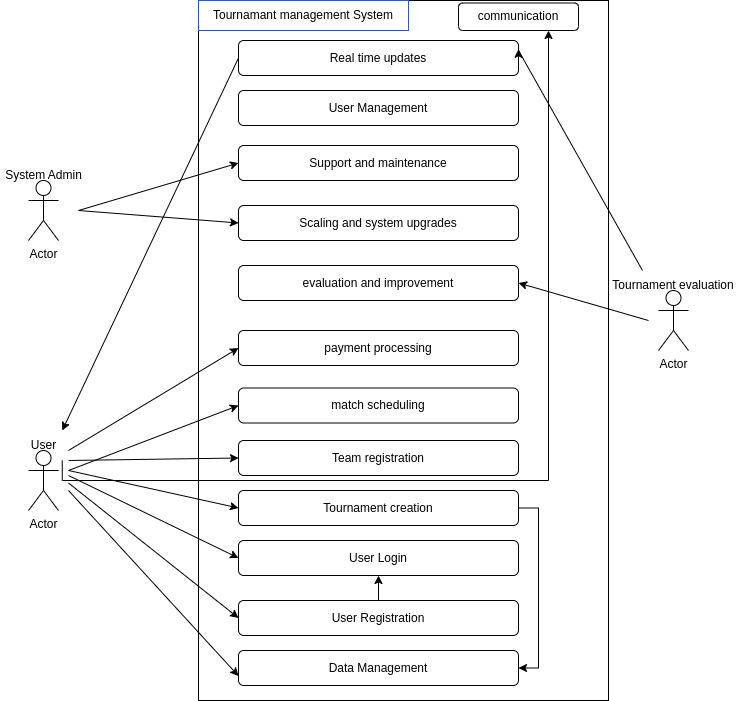

The diagram above was exported from draw.io. Its source (the exported page's mxGraphModel, read from the mxfile embedded in the PNG):
<mxGraphModel dx="1434" dy="713" grid="1" gridSize="10" guides="1" tooltips="1" connect="1" arrows="1" fold="1" page="1" pageScale="1" pageWidth="827" pageHeight="1169" math="0" shadow="0">
  <root>
    <mxCell id="0" />
    <mxCell id="1" parent="0" />
    <mxCell id="d5l_B6ZjfewMHQgi6FsW-2" value="" style="rounded=0;whiteSpace=wrap;html=1;" parent="1" vertex="1">
      <mxGeometry x="220" y="10" width="410" height="700" as="geometry" />
    </mxCell>
    <mxCell id="d5l_B6ZjfewMHQgi6FsW-4" value="Tournamant management System" style="text;html=1;strokeColor=#1755FF;fillColor=none;align=center;verticalAlign=middle;whiteSpace=wrap;rounded=0;" parent="1" vertex="1">
      <mxGeometry x="220" y="10" width="210" height="30" as="geometry" />
    </mxCell>
    <mxCell id="d5l_B6ZjfewMHQgi6FsW-5" value="Actor" style="shape=umlActor;verticalLabelPosition=bottom;verticalAlign=top;html=1;outlineConnect=0;" parent="1" vertex="1">
      <mxGeometry x="50" y="190" width="30" height="60" as="geometry" />
    </mxCell>
    <mxCell id="d5l_B6ZjfewMHQgi6FsW-6" value="Actor" style="shape=umlActor;verticalLabelPosition=bottom;verticalAlign=top;html=1;outlineConnect=0;" parent="1" vertex="1">
      <mxGeometry x="50" y="460" width="30" height="60" as="geometry" />
    </mxCell>
    <mxCell id="d5l_B6ZjfewMHQgi6FsW-7" value="Actor" style="shape=umlActor;verticalLabelPosition=bottom;verticalAlign=top;html=1;outlineConnect=0;" parent="1" vertex="1">
      <mxGeometry x="680" y="300" width="30" height="60" as="geometry" />
    </mxCell>
    <mxCell id="d5l_B6ZjfewMHQgi6FsW-8" value="System Admin" style="text;html=1;strokeColor=none;fillColor=none;align=center;verticalAlign=middle;whiteSpace=wrap;rounded=0;" parent="1" vertex="1">
      <mxGeometry x="22.5" y="170" width="85" height="30" as="geometry" />
    </mxCell>
    <mxCell id="d5l_B6ZjfewMHQgi6FsW-52" style="edgeStyle=orthogonalEdgeStyle;rounded=0;orthogonalLoop=1;jettySize=auto;html=1;exitX=0.75;exitY=1;exitDx=0;exitDy=0;entryX=0.75;entryY=1;entryDx=0;entryDy=0;" parent="1" source="d5l_B6ZjfewMHQgi6FsW-9" target="d5l_B6ZjfewMHQgi6FsW-51" edge="1">
      <mxGeometry relative="1" as="geometry" />
    </mxCell>
    <mxCell id="d5l_B6ZjfewMHQgi6FsW-9" value="User" style="text;html=1;strokeColor=none;fillColor=none;align=center;verticalAlign=middle;whiteSpace=wrap;rounded=0;" parent="1" vertex="1">
      <mxGeometry x="27.5" y="440" width="75" height="30" as="geometry" />
    </mxCell>
    <mxCell id="d5l_B6ZjfewMHQgi6FsW-10" value="Tournament evaluation" style="text;html=1;strokeColor=none;fillColor=none;align=center;verticalAlign=middle;whiteSpace=wrap;rounded=0;" parent="1" vertex="1">
      <mxGeometry x="633" y="280" width="124" height="30" as="geometry" />
    </mxCell>
    <mxCell id="d5l_B6ZjfewMHQgi6FsW-13" value="Support and maintenance" style="rounded=1;whiteSpace=wrap;html=1;" parent="1" vertex="1">
      <mxGeometry x="260" y="155" width="280" height="35" as="geometry" />
    </mxCell>
    <mxCell id="d5l_B6ZjfewMHQgi6FsW-16" value="Scaling and system upgrades" style="rounded=1;whiteSpace=wrap;html=1;" parent="1" vertex="1">
      <mxGeometry x="260" y="215" width="280" height="35" as="geometry" />
    </mxCell>
    <mxCell id="d5l_B6ZjfewMHQgi6FsW-17" value="evaluation and improvement" style="rounded=1;whiteSpace=wrap;html=1;" parent="1" vertex="1">
      <mxGeometry x="260" y="275" width="280" height="35" as="geometry" />
    </mxCell>
    <mxCell id="d5l_B6ZjfewMHQgi6FsW-18" value="payment processing" style="rounded=1;whiteSpace=wrap;html=1;" parent="1" vertex="1">
      <mxGeometry x="260" y="340" width="280" height="35" as="geometry" />
    </mxCell>
    <mxCell id="d5l_B6ZjfewMHQgi6FsW-19" value="match scheduling" style="rounded=1;whiteSpace=wrap;html=1;" parent="1" vertex="1">
      <mxGeometry x="260" y="397.5" width="280" height="35" as="geometry" />
    </mxCell>
    <mxCell id="d5l_B6ZjfewMHQgi6FsW-20" value="Team registration" style="rounded=1;whiteSpace=wrap;html=1;" parent="1" vertex="1">
      <mxGeometry x="260" y="450" width="280" height="35" as="geometry" />
    </mxCell>
    <mxCell id="d5l_B6ZjfewMHQgi6FsW-40" style="edgeStyle=orthogonalEdgeStyle;rounded=0;orthogonalLoop=1;jettySize=auto;html=1;exitX=1;exitY=0.5;exitDx=0;exitDy=0;entryX=1;entryY=0.5;entryDx=0;entryDy=0;" parent="1" source="d5l_B6ZjfewMHQgi6FsW-21" target="d5l_B6ZjfewMHQgi6FsW-27" edge="1">
      <mxGeometry relative="1" as="geometry" />
    </mxCell>
    <mxCell id="d5l_B6ZjfewMHQgi6FsW-21" value="Tournament creation" style="rounded=1;whiteSpace=wrap;html=1;" parent="1" vertex="1">
      <mxGeometry x="260" y="500" width="280" height="35" as="geometry" />
    </mxCell>
    <mxCell id="d5l_B6ZjfewMHQgi6FsW-22" value="User Login" style="rounded=1;whiteSpace=wrap;html=1;" parent="1" vertex="1">
      <mxGeometry x="260" y="550" width="280" height="35" as="geometry" />
    </mxCell>
    <mxCell id="d5l_B6ZjfewMHQgi6FsW-35" style="edgeStyle=orthogonalEdgeStyle;rounded=0;orthogonalLoop=1;jettySize=auto;html=1;exitX=0.5;exitY=0;exitDx=0;exitDy=0;entryX=0.5;entryY=1;entryDx=0;entryDy=0;" parent="1" source="d5l_B6ZjfewMHQgi6FsW-23" target="d5l_B6ZjfewMHQgi6FsW-22" edge="1">
      <mxGeometry relative="1" as="geometry" />
    </mxCell>
    <mxCell id="d5l_B6ZjfewMHQgi6FsW-23" value="User Registration" style="rounded=1;whiteSpace=wrap;html=1;" parent="1" vertex="1">
      <mxGeometry x="260" y="610" width="280" height="35" as="geometry" />
    </mxCell>
    <mxCell id="d5l_B6ZjfewMHQgi6FsW-32" style="edgeStyle=orthogonalEdgeStyle;rounded=0;orthogonalLoop=1;jettySize=auto;html=1;exitX=0;exitY=0.75;exitDx=0;exitDy=0;" parent="1" source="d5l_B6ZjfewMHQgi6FsW-25" edge="1">
      <mxGeometry relative="1" as="geometry">
        <mxPoint x="260" y="76" as="targetPoint" />
      </mxGeometry>
    </mxCell>
    <mxCell id="d5l_B6ZjfewMHQgi6FsW-25" value="Real time updates" style="rounded=1;whiteSpace=wrap;html=1;" parent="1" vertex="1">
      <mxGeometry x="260" y="50" width="280" height="35" as="geometry" />
    </mxCell>
    <mxCell id="d5l_B6ZjfewMHQgi6FsW-26" value="User Management" style="rounded=1;whiteSpace=wrap;html=1;" parent="1" vertex="1">
      <mxGeometry x="260" y="100" width="280" height="35" as="geometry" />
    </mxCell>
    <mxCell id="d5l_B6ZjfewMHQgi6FsW-27" value="Data Management" style="rounded=1;whiteSpace=wrap;html=1;" parent="1" vertex="1">
      <mxGeometry x="260" y="660" width="280" height="35" as="geometry" />
    </mxCell>
    <mxCell id="d5l_B6ZjfewMHQgi6FsW-30" value="" style="endArrow=classic;html=1;rounded=0;entryX=0;entryY=0.5;entryDx=0;entryDy=0;" parent="1" target="d5l_B6ZjfewMHQgi6FsW-16" edge="1">
      <mxGeometry width="50" height="50" relative="1" as="geometry">
        <mxPoint x="100" y="220" as="sourcePoint" />
        <mxPoint x="440" y="340" as="targetPoint" />
        <Array as="points">
          <mxPoint x="100" y="220" />
        </Array>
      </mxGeometry>
    </mxCell>
    <mxCell id="d5l_B6ZjfewMHQgi6FsW-31" value="" style="endArrow=classic;html=1;rounded=0;entryX=0;entryY=0.5;entryDx=0;entryDy=0;" parent="1" target="d5l_B6ZjfewMHQgi6FsW-13" edge="1">
      <mxGeometry width="50" height="50" relative="1" as="geometry">
        <mxPoint x="100" y="220" as="sourcePoint" />
        <mxPoint x="440" y="340" as="targetPoint" />
      </mxGeometry>
    </mxCell>
    <mxCell id="d5l_B6ZjfewMHQgi6FsW-33" value="" style="endArrow=classic;html=1;rounded=0;entryX=1;entryY=0.5;entryDx=0;entryDy=0;" parent="1" target="d5l_B6ZjfewMHQgi6FsW-17" edge="1">
      <mxGeometry width="50" height="50" relative="1" as="geometry">
        <mxPoint x="670" y="330" as="sourcePoint" />
        <mxPoint x="440" y="340" as="targetPoint" />
      </mxGeometry>
    </mxCell>
    <mxCell id="d5l_B6ZjfewMHQgi6FsW-34" value="" style="endArrow=classic;html=1;rounded=0;entryX=0;entryY=0.5;entryDx=0;entryDy=0;" parent="1" target="d5l_B6ZjfewMHQgi6FsW-23" edge="1">
      <mxGeometry width="50" height="50" relative="1" as="geometry">
        <mxPoint x="90" y="492.5" as="sourcePoint" />
        <mxPoint x="140" y="442.5" as="targetPoint" />
      </mxGeometry>
    </mxCell>
    <mxCell id="d5l_B6ZjfewMHQgi6FsW-36" value="" style="endArrow=classic;html=1;rounded=0;entryX=0;entryY=0.5;entryDx=0;entryDy=0;" parent="1" target="d5l_B6ZjfewMHQgi6FsW-22" edge="1">
      <mxGeometry width="50" height="50" relative="1" as="geometry">
        <mxPoint x="90" y="485" as="sourcePoint" />
        <mxPoint x="260" y="620.5" as="targetPoint" />
      </mxGeometry>
    </mxCell>
    <mxCell id="d5l_B6ZjfewMHQgi6FsW-37" value="" style="endArrow=classic;html=1;rounded=0;entryX=0;entryY=0.5;entryDx=0;entryDy=0;" parent="1" target="d5l_B6ZjfewMHQgi6FsW-21" edge="1">
      <mxGeometry width="50" height="50" relative="1" as="geometry">
        <mxPoint x="90" y="480" as="sourcePoint" />
        <mxPoint x="272.5" y="533" as="targetPoint" />
      </mxGeometry>
    </mxCell>
    <mxCell id="d5l_B6ZjfewMHQgi6FsW-42" value="" style="endArrow=classic;html=1;rounded=0;entryX=1;entryY=0.25;entryDx=0;entryDy=0;exitX=0.25;exitY=0;exitDx=0;exitDy=0;" parent="1" source="d5l_B6ZjfewMHQgi6FsW-10" target="d5l_B6ZjfewMHQgi6FsW-25" edge="1">
      <mxGeometry width="50" height="50" relative="1" as="geometry">
        <mxPoint x="680" y="340" as="sourcePoint" />
        <mxPoint x="550" y="303" as="targetPoint" />
        <Array as="points">
          <mxPoint x="540" y="60" />
        </Array>
      </mxGeometry>
    </mxCell>
    <mxCell id="d5l_B6ZjfewMHQgi6FsW-44" value="" style="endArrow=classic;html=1;rounded=0;entryX=0;entryY=0.5;entryDx=0;entryDy=0;" parent="1" edge="1">
      <mxGeometry width="50" height="50" relative="1" as="geometry">
        <mxPoint x="90" y="500" as="sourcePoint" />
        <mxPoint x="260" y="685.5" as="targetPoint" />
      </mxGeometry>
    </mxCell>
    <mxCell id="d5l_B6ZjfewMHQgi6FsW-46" value="" style="endArrow=classic;html=1;rounded=0;entryX=0;entryY=0.5;entryDx=0;entryDy=0;" parent="1" target="d5l_B6ZjfewMHQgi6FsW-19" edge="1">
      <mxGeometry width="50" height="50" relative="1" as="geometry">
        <mxPoint x="90" y="480" as="sourcePoint" />
        <mxPoint x="270" y="528" as="targetPoint" />
      </mxGeometry>
    </mxCell>
    <mxCell id="d5l_B6ZjfewMHQgi6FsW-47" value="" style="endArrow=classic;html=1;rounded=0;entryX=0;entryY=0.5;entryDx=0;entryDy=0;" parent="1" target="d5l_B6ZjfewMHQgi6FsW-20" edge="1">
      <mxGeometry width="50" height="50" relative="1" as="geometry">
        <mxPoint x="90" y="470" as="sourcePoint" />
        <mxPoint x="260" y="405" as="targetPoint" />
      </mxGeometry>
    </mxCell>
    <mxCell id="d5l_B6ZjfewMHQgi6FsW-48" value="" style="endArrow=classic;html=1;rounded=0;entryX=0;entryY=0.5;entryDx=0;entryDy=0;" parent="1" target="d5l_B6ZjfewMHQgi6FsW-18" edge="1">
      <mxGeometry width="50" height="50" relative="1" as="geometry">
        <mxPoint x="90" y="460" as="sourcePoint" />
        <mxPoint x="260" y="395" as="targetPoint" />
      </mxGeometry>
    </mxCell>
    <mxCell id="d5l_B6ZjfewMHQgi6FsW-50" value="" style="endArrow=classic;html=1;rounded=0;exitX=0;exitY=0.5;exitDx=0;exitDy=0;entryX=0.75;entryY=0;entryDx=0;entryDy=0;" parent="1" source="d5l_B6ZjfewMHQgi6FsW-25" target="d5l_B6ZjfewMHQgi6FsW-9" edge="1">
      <mxGeometry width="50" height="50" relative="1" as="geometry">
        <mxPoint x="160" y="317.5" as="sourcePoint" />
        <mxPoint x="210" y="267.5" as="targetPoint" />
      </mxGeometry>
    </mxCell>
    <mxCell id="d5l_B6ZjfewMHQgi6FsW-51" value="communication" style="rounded=1;whiteSpace=wrap;html=1;" parent="1" vertex="1">
      <mxGeometry x="480" y="12.5" width="120" height="27.5" as="geometry" />
    </mxCell>
  </root>
</mxGraphModel>